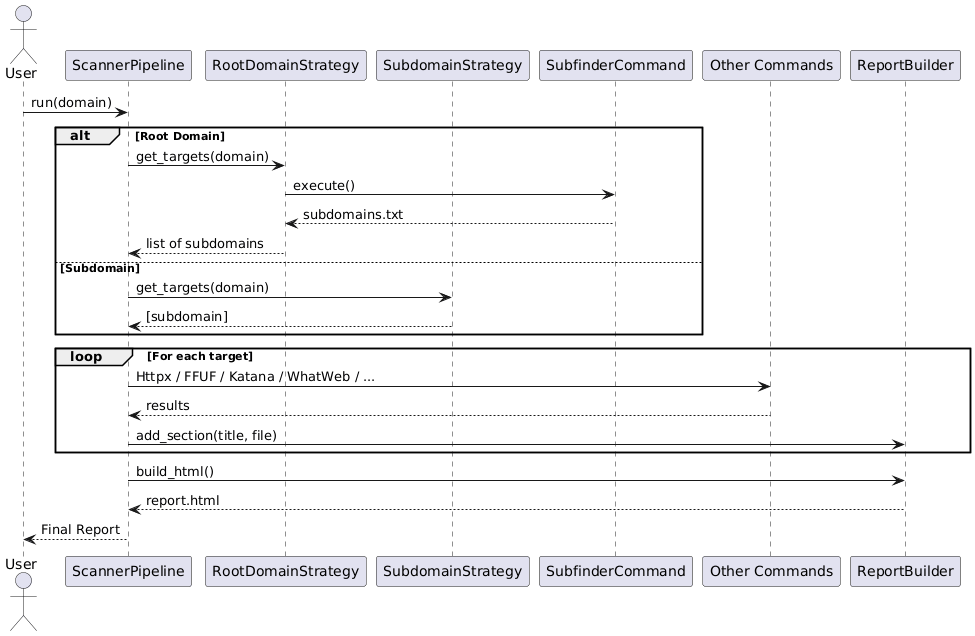

The diagram above was rendered by PlantUML. Its source (embedded in the PNG):
@startuml
actor User
participant ScannerPipeline
participant RootDomainStrategy
participant SubdomainStrategy
participant SubfinderCommand
participant Command as "Other Commands"
participant ReportBuilder

User -> ScannerPipeline: run(domain)
alt Root Domain
    ScannerPipeline -> RootDomainStrategy: get_targets(domain)
    RootDomainStrategy -> SubfinderCommand: execute()
    SubfinderCommand --> RootDomainStrategy: subdomains.txt
    RootDomainStrategy --> ScannerPipeline: list of subdomains
else Subdomain
    ScannerPipeline -> SubdomainStrategy: get_targets(domain)
    SubdomainStrategy --> ScannerPipeline: [subdomain]
end

loop For each target
    ScannerPipeline -> Command: Httpx / FFUF / Katana / WhatWeb / ...
    Command --> ScannerPipeline: results
    ScannerPipeline -> ReportBuilder: add_section(title, file)
end

ScannerPipeline -> ReportBuilder: build_html()
ReportBuilder --> ScannerPipeline: report.html
ScannerPipeline --> User: Final Report
@enduml